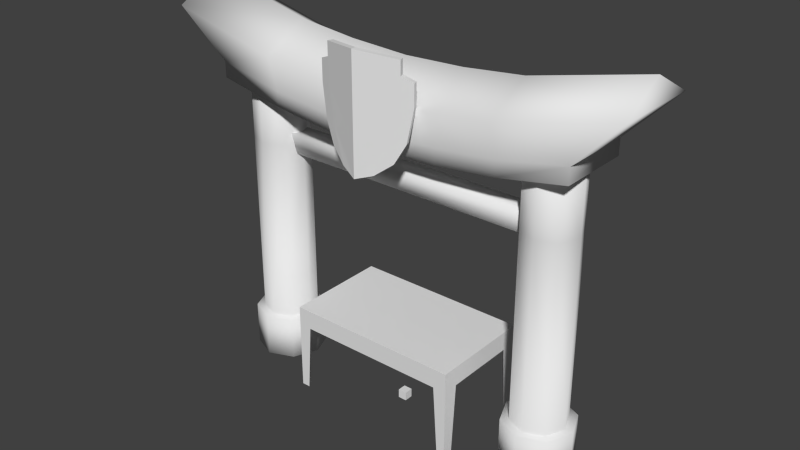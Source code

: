 # Source: shrine.blend  (saved by Blender 2.66.0; exported with 4.5.12 LTS)
import bpy
from mathutils import Matrix  # noqa: F401  (used for matrix-valued properties, if any)

bpy.ops.wm.read_factory_settings(use_empty=True)
scene = bpy.context.scene
scene.name = 'Scene'

# ---- collections
col_collection_1 = bpy.data.collections.new('Collection 1'); scene.collection.children.link(col_collection_1)

# ---- materials (node trees are filled in below, after node groups)
mat_material = bpy.data.materials.new('Material')
mat_material.alpha_threshold = 0.0
mat_material.use_transparent_shadow = False
mat_material.roughness = 0.5
mat_material.line_color = (0.0, 0.0, 0.0, 1.0)

# ---- material node trees

# ---- world
world_world = bpy.data.worlds.new('World'); scene.world = world_world
world_world.color = (0.05088, 0.05088, 0.05088)
world_world.use_sun_shadow = False
world_world.sun_shadow_jitter_overblur = 0.0
world_world.cycles.sampling_method = 'MANUAL'
world_world.cycles.sample_map_resolution = 256

# ---- meshes
me_cube = bpy.data.meshes.new('Cube')
me_cube.from_pydata([(-0.02264, -0.02264, -0.02264), (-0.02264, 0.02264, -0.02264), (0.02264, 0.02264, -0.02264), (0.02264, -0.02264, -0.02264), (-0.02264, -0.02264, 0.02264), (-0.02264, 0.02264, 0.02264), (0.02264, 0.02264, 0.02264), (0.02264, -0.02264, 0.02264)], [], [(4, 5, 1, 0), (5, 6, 2, 1), (6, 7, 3, 2), (7, 4, 0, 3), (0, 1, 2, 3), (7, 6, 5, 4)])
me_cube.use_remesh_preserve_volume = False
me_cube.use_remesh_preserve_attributes = False
me_cube.use_mirror_vertex_groups = False
me_cube.update()
me_plane_011 = bpy.data.meshes.new('Plane.011')
me_plane_011.from_pydata([(0.1624, -0.2182, -0.01921), (0.2466, 0.04558, -0.05068), (0.2162, -0.1192, -0.03929), (0.1914, 0.2463, -0.03002), (0.07675, -0.2839, 0.01283), (0.1914, 0.06252, -0.03002), (0.1538, -0.1192, -0.01596), (0.2466, 0.1534, -0.05068), (0.1914, 0.1766, -0.03002), (0.1721, -0.2182, 0.006699), (0.2563, 0.04558, -0.02477), (0.2259, -0.1192, -0.01339), (0.2011, 0.2463, -0.004114), (0.08643, -0.2839, 0.03874), (0.2011, 0.06252, -0.004114), (0.1634, -0.1192, 0.009946), (0.2563, 0.1534, -0.02477), (0.2011, 0.1766, -0.004114), (-0.1624, -0.2182, -0.01921), (-4.37e-09, -0.3135, 0.04152), (-4.37e-09, 0.2696, 0.04152), (-0.2466, 0.04558, -0.05068), (-0.2162, -0.1192, -0.03929), (-0.1914, 0.2463, -0.03002), (-0.07675, -0.2839, 0.01283), (-4.37e-09, 0.07522, 0.04152), (-4.37e-09, -0.1192, 0.04152), (-0.1914, 0.06252, -0.03002), (-0.1538, -0.1192, -0.01596), (-0.2466, 0.1534, -0.05068), (-4.37e-09, 0.1999, 0.04152), (-0.1914, 0.1766, -0.03002), (-0.1721, -0.2182, 0.006699), (-4.37e-09, -0.3135, 0.06766), (-4.37e-09, 0.2696, 0.06766), (-0.2563, 0.04558, -0.02477), (-0.2259, -0.1192, -0.01339), (-0.2011, 0.2463, -0.004114), (-0.08643, -0.2839, 0.03874), (-4.37e-09, 0.07522, 0.06766), (-4.37e-09, -0.1192, 0.06766), (-0.2011, 0.06252, -0.004114), (-0.1634, -0.1192, 0.009946), (-0.2563, 0.1534, -0.02477), (-4.37e-09, 0.1999, 0.06766), (-0.2011, 0.1766, -0.004114)], [], [(4, 6, 2, 0), (6, 5, 1, 2), (30, 20, 3, 8), (19, 26, 6, 4), (26, 25, 5, 6), (25, 30, 8, 5), (5, 8, 7, 1), (13, 9, 11, 15), (15, 11, 10, 14), (44, 17, 12, 34), (33, 13, 15, 40), (40, 15, 14, 39), (39, 14, 17, 44), (14, 10, 16, 17), (3, 20, 34, 12), (0, 2, 11, 9), (7, 8, 17, 16), (8, 3, 12, 17), (4, 0, 9, 13), (1, 7, 16, 10), (19, 4, 13, 33), (2, 1, 10, 11), (24, 18, 22, 28), (28, 22, 21, 27), (30, 31, 23, 20), (19, 24, 28, 26), (26, 28, 27, 25), (25, 27, 31, 30), (27, 21, 29, 31), (38, 42, 36, 32), (42, 41, 35, 36), (44, 34, 37, 45), (33, 40, 42, 38), (40, 39, 41, 42), (39, 44, 45, 41), (41, 45, 43, 35), (23, 37, 34, 20), (18, 32, 36, 22), (29, 43, 45, 31), (31, 45, 37, 23), (24, 38, 32, 18), (21, 35, 43, 29), (19, 33, 38, 24), (22, 36, 35, 21)])
_uv = me_plane_011.uv_layers.new(name='UVMap')
_uv.uv.foreach_set('vector', [0.7225, 0.5263, 0.7635, 0.5467, 0.7634, 0.5631, 0.7391, 0.5488, 0.7635, 0.5467, 0.8084, 0.5571, 0.804, 0.5714, 0.7634, 0.5631, 0.8434, 0.5066, 0.861, 0.5068, 0.8538, 0.5573, 0.8369, 0.558, 0.7147, 0.5056, 0.7637, 0.506, 0.7635, 0.5467, 0.7225, 0.5263, 0.7637, 0.506, 0.8121, 0.5064, 0.8084, 0.5571, 0.7635, 0.5467, 0.8121, 0.5064, 0.8434, 0.5066, 0.8369, 0.558, 0.8084, 0.5571, 0.8084, 0.5571, 0.8369, 0.558, 0.83, 0.5717, 0.804, 0.5714, 0.744, 0.7346, 0.7603, 0.712, 0.7848, 0.6978, 0.7848, 0.7143, 0.7848, 0.7143, 0.7848, 0.6978, 0.8256, 0.6898, 0.8298, 0.7044, 0.8638, 0.7573, 0.8581, 0.7044, 0.8753, 0.7044, 0.8811, 0.7573, 0.7366, 0.7572, 0.744, 0.7346, 0.7848, 0.7143, 0.7848, 0.7572, 0.7848, 0.7572, 0.7848, 0.7143, 0.8298, 0.7044, 0.8329, 0.7572, 0.8329, 0.7572, 0.8298, 0.7044, 0.8581, 0.7044, 0.8638, 0.7573, 0.8298, 0.7044, 0.8256, 0.6898, 0.8523, 0.6898, 0.8581, 0.7044, 0.8538, 0.5573, 0.861, 0.5068, 0.8676, 0.5068, 0.8604, 0.5583, 0.7391, 0.5488, 0.7634, 0.5631, 0.7608, 0.5695, 0.7344, 0.554, 0.83, 0.5717, 0.8369, 0.558, 0.84, 0.5629, 0.8349, 0.574, 0.8369, 0.558, 0.8538, 0.5573, 0.8538, 0.5628, 0.84, 0.5629, 0.7225, 0.5263, 0.7391, 0.5488, 0.7344, 0.554, 0.7164, 0.5297, 0.804, 0.5714, 0.83, 0.5717, 0.8299, 0.5786, 0.8032, 0.5782, 0.7147, 0.5056, 0.7225, 0.5263, 0.7164, 0.5297, 0.7076, 0.5055, 0.7634, 0.5631, 0.804, 0.5714, 0.8032, 0.5782, 0.7608, 0.5695, 0.7229, 0.4851, 0.7397, 0.4627, 0.7643, 0.4489, 0.7641, 0.4653, 0.7641, 0.4653, 0.7643, 0.4489, 0.805, 0.4412, 0.8092, 0.4556, 0.8434, 0.5066, 0.8377, 0.4551, 0.8546, 0.4561, 0.861, 0.5068, 0.7147, 0.5056, 0.7229, 0.4851, 0.7641, 0.4653, 0.7637, 0.506, 0.7637, 0.506, 0.7641, 0.4653, 0.8092, 0.4556, 0.8121, 0.5064, 0.8121, 0.5064, 0.8092, 0.4556, 0.8377, 0.4551, 0.8434, 0.5066, 0.8092, 0.4556, 0.805, 0.4412, 0.8311, 0.4413, 0.8377, 0.4551, 0.744, 0.7798, 0.7848, 0.8002, 0.7848, 0.8167, 0.7602, 0.8024, 0.7848, 0.8002, 0.8298, 0.8101, 0.8256, 0.8247, 0.7848, 0.8167, 0.8638, 0.7573, 0.8811, 0.7573, 0.8753, 0.8101, 0.858, 0.8101, 0.7366, 0.7572, 0.7848, 0.7572, 0.7848, 0.8002, 0.744, 0.7798, 0.7848, 0.7572, 0.8329, 0.7572, 0.8298, 0.8101, 0.7848, 0.8002, 0.8329, 0.7572, 0.8638, 0.7573, 0.858, 0.8101, 0.8298, 0.8101, 0.8298, 0.8101, 0.858, 0.8101, 0.8523, 0.8247, 0.8256, 0.8247, 0.8546, 0.4561, 0.8612, 0.4552, 0.8676, 0.5068, 0.861, 0.5068, 0.7397, 0.4627, 0.7352, 0.4575, 0.7618, 0.4424, 0.7643, 0.4489, 0.8311, 0.4413, 0.8359, 0.4391, 0.8409, 0.4503, 0.8377, 0.4551, 0.8377, 0.4551, 0.8409, 0.4503, 0.8547, 0.4506, 0.8546, 0.4561, 0.7229, 0.4851, 0.7167, 0.4815, 0.7352, 0.4575, 0.7397, 0.4627, 0.805, 0.4412, 0.8043, 0.4345, 0.8311, 0.4345, 0.8311, 0.4413, 0.7147, 0.5056, 0.7076, 0.5055, 0.7167, 0.4815, 0.7229, 0.4851, 0.7643, 0.4489, 0.7618, 0.4424, 0.8043, 0.4345, 0.805, 0.4412])
me_plane_011.materials.append(mat_material)
me_plane_011.use_remesh_preserve_volume = False
me_plane_011.use_remesh_preserve_attributes = False
me_plane_011.use_mirror_vertex_groups = False
me_plane_011.update()
me_plane_010 = bpy.data.meshes.new('Plane.010')
me_plane_010.from_pydata([(0.6166, -0.083, -0.1889), (0.6166, -0.083, 0.1889), (1.196, 0.3569, -1.354e-07), (0.963, -0.01325, 0.1889), (0.6166, 0.2211, 4.345e-08), (0.963, -0.01325, -0.1889), (0.6166, 0.09233, -0.2323), (0.6166, 0.09233, 0.2323), (1.196, 0.2281, 0.2323), (1.196, 0.2281, -0.2323), (0.3078, -0.1153, -0.1889), (0.3078, 0.1888, 1.627e-07), (0.3078, -0.1153, 0.1889), (0.3078, 0.06, -0.2323), (0.3078, 0.06, 0.2323), (0.963, -0.09407, -0.1889), (0.963, -0.09407, 0.1889), (0.3078, -0.1959, 0.1889), (0.3078, -0.1959, -0.1889), (0.6166, -0.1604, 0.1889), (0.6166, -0.1604, -0.1889), (-0.6166, -0.083, -0.1889), (-0.6166, -0.083, 0.1889), (-1.196, 0.3569, -1.354e-07), (-0.963, -0.01325, 0.1889), (-0.6166, 0.2211, 4.345e-08), (-0.963, -0.01325, -0.1889), (-0.6166, 0.09233, -0.2323), (-0.6166, 0.09233, 0.2323), (-1.196, 0.2281, 0.2323), (-1.196, 0.2281, -0.2323), (-0.3078, -0.1153, -0.1889), (-0.3078, 0.1888, 1.627e-07), (-0.3078, -0.1153, 0.1889), (-0.3078, 0.06, -0.2323), (-0.3078, 0.06, 0.2323), (-0.963, -0.09407, -0.1889), (-0.963, -0.09407, 0.1889), (-0.3078, -0.1959, 0.1889), (-0.3078, -0.1959, -0.1889), (-0.6166, -0.1604, 0.1889), (-0.6166, -0.1604, -0.1889), (6.796e-08, -0.1287, -0.1889), (-5.962e-08, -0.1287, 0.1889), (4.171e-09, 0.1754, 2.521e-07), (8.262e-08, 0.04659, -0.2323), (-7.428e-08, 0.04659, 0.2323), (-5.962e-08, -0.2093, 0.1889), (6.796e-08, -0.2093, -0.1889)], [], [(13, 11, 4, 6), (6, 4, 2, 9), (19, 16, 3, 1), (10, 13, 6, 0), (0, 6, 9, 5), (3, 8, 7, 1), (5, 9, 8, 3), (12, 14, 46, 43), (45, 44, 11, 13), (42, 45, 13, 10), (1, 7, 14, 12), (0, 5, 15, 20), (18, 48, 42, 10), (48, 18, 17, 47), (12, 43, 47, 17), (5, 3, 16, 15), (17, 19, 1, 12), (18, 20, 19, 17), (10, 0, 20, 18), (16, 19, 20, 15), (8, 2, 4, 7), (9, 2, 8), (14, 11, 44, 46), (7, 4, 11, 14), (34, 27, 25, 32), (27, 30, 23, 25), (40, 22, 24, 37), (31, 21, 27, 34), (21, 26, 30, 27), (24, 22, 28, 29), (26, 24, 29, 30), (33, 43, 46, 35), (45, 34, 32, 44), (42, 31, 34, 45), (22, 33, 35, 28), (21, 41, 36, 26), (39, 31, 42, 48), (48, 47, 38, 39), (33, 38, 47, 43), (26, 36, 37, 24), (38, 33, 22, 40), (39, 38, 40, 41), (31, 39, 41, 21), (37, 36, 41, 40), (29, 28, 25, 23), (30, 29, 23), (35, 46, 44, 32), (28, 35, 32, 25)])
me_plane_010.polygons.foreach_set('use_smooth', [True] * 48)
_uv = me_plane_010.uv_layers.new(name='UVMap')
_uv.uv.foreach_set('vector', [0.389, 0.09101, 0.3897, 0.02432, 0.4679, 0.02158, 0.467, 0.08857, 0.467, 0.08857, 0.4679, 0.02158, 0.6171, 0.00685, 0.6162, 0.07373, 0.4584, 0.2692, 0.5443, 0.2793, 0.5457, 0.2991, 0.4594, 0.2882, 0.3868, 0.1354, 0.389, 0.09101, 0.467, 0.08857, 0.4627, 0.1334, 0.4627, 0.1334, 0.467, 0.08857, 0.6162, 0.07373, 0.5502, 0.1275, 0.5457, 0.2991, 0.608, 0.3551, 0.4617, 0.3331, 0.4594, 0.2882, 0.4866, 0.8268, 0.5697, 0.816, 0.5697, 0.9311, 0.4866, 0.9203, 0.3832, 0.2831, 0.3843, 0.3278, 0.3074, 0.3257, 0.3074, 0.2809, 0.312, 0.09218, 0.312, 0.0255, 0.3897, 0.02432, 0.389, 0.09101, 0.312, 0.1366, 0.312, 0.09218, 0.389, 0.09101, 0.3868, 0.1354, 0.4594, 0.2882, 0.4617, 0.3331, 0.3843, 0.3278, 0.3832, 0.2831, 0.4627, 0.1334, 0.5502, 0.1275, 0.5473, 0.1478, 0.4608, 0.1521, 0.3858, 0.1548, 0.312, 0.1558, 0.312, 0.1366, 0.3868, 0.1354, 0.312, 0.1558, 0.3858, 0.1548, 0.3877, 0.2467, 0.312, 0.2474, 0.3832, 0.2831, 0.3074, 0.2809, 0.3074, 0.2611, 0.3827, 0.2634, 0.4866, 0.8268, 0.4866, 0.9203, 0.4666, 0.9203, 0.4666, 0.8268, 0.3827, 0.2634, 0.4584, 0.2692, 0.4594, 0.2882, 0.3832, 0.2831, 0.3858, 0.1548, 0.4608, 0.1521, 0.4641, 0.2445, 0.3877, 0.2467, 0.3868, 0.1354, 0.4627, 0.1334, 0.4608, 0.1521, 0.3858, 0.1548, 0.5511, 0.241, 0.4641, 0.2445, 0.4608, 0.1521, 0.5473, 0.1478, 0.608, 0.3551, 0.6056, 0.4208, 0.4598, 0.3991, 0.4617, 0.3331, 0.5697, 0.816, 0.6016, 0.8736, 0.5697, 0.9311, 0.3843, 0.3278, 0.3834, 0.3937, 0.3074, 0.3916, 0.3074, 0.3257, 0.4617, 0.3331, 0.4598, 0.3991, 0.3834, 0.3937, 0.3843, 0.3278, 0.235, 0.09101, 0.1569, 0.08857, 0.156, 0.02158, 0.2343, 0.02432, 0.1569, 0.08857, 0.007724, 0.07373, 0.00685, 0.00685, 0.156, 0.02158, 0.1565, 0.2692, 0.1554, 0.2882, 0.06909, 0.2991, 0.07054, 0.2793, 0.2372, 0.1354, 0.1613, 0.1334, 0.1569, 0.08857, 0.235, 0.09101, 0.1613, 0.1334, 0.07379, 0.1275, 0.007724, 0.07373, 0.1569, 0.08857, 0.06909, 0.2991, 0.1554, 0.2882, 0.1531, 0.3331, 0.00685, 0.3551, 0.8516, 0.8492, 0.8516, 0.9427, 0.7685, 0.9535, 0.7685, 0.8384, 0.2317, 0.2831, 0.3074, 0.2809, 0.3074, 0.3257, 0.2306, 0.3278, 0.312, 0.09218, 0.235, 0.09101, 0.2343, 0.02432, 0.312, 0.0255, 0.312, 0.1366, 0.2372, 0.1354, 0.235, 0.09101, 0.312, 0.09218, 0.1554, 0.2882, 0.2317, 0.2831, 0.2306, 0.3278, 0.1531, 0.3331, 0.1613, 0.1334, 0.1632, 0.1521, 0.07663, 0.1478, 0.07379, 0.1275, 0.2382, 0.1548, 0.2372, 0.1354, 0.312, 0.1366, 0.312, 0.1558, 0.312, 0.1558, 0.312, 0.2474, 0.2363, 0.2467, 0.2382, 0.1548, 0.2317, 0.2831, 0.2322, 0.2634, 0.3074, 0.2611, 0.3074, 0.2809, 0.8516, 0.8492, 0.8716, 0.8492, 0.8716, 0.9427, 0.8516, 0.9427, 0.2322, 0.2634, 0.2317, 0.2831, 0.1554, 0.2882, 0.1565, 0.2692, 0.2382, 0.1548, 0.2363, 0.2467, 0.1598, 0.2445, 0.1632, 0.1521, 0.2372, 0.1354, 0.2382, 0.1548, 0.1632, 0.1521, 0.1613, 0.1334, 0.07285, 0.241, 0.07663, 0.1478, 0.1632, 0.1521, 0.1598, 0.2445, 0.00685, 0.3551, 0.1531, 0.3331, 0.155, 0.3991, 0.009258, 0.4208, 0.7685, 0.8384, 0.7685, 0.9535, 0.7366, 0.8959, 0.2306, 0.3278, 0.3074, 0.3257, 0.3074, 0.3916, 0.2314, 0.3937, 0.1531, 0.3331, 0.2306, 0.3278, 0.2314, 0.3937, 0.155, 0.3991])
me_plane_010.materials.append(mat_material)
me_plane_010.use_remesh_preserve_volume = False
me_plane_010.use_remesh_preserve_attributes = False
me_plane_010.use_mirror_vertex_groups = False
me_plane_010.update()
me_plane_009 = bpy.data.meshes.new('Plane.009')
me_plane_009.from_pydata([(0.7898, -0.05532, 0.0323), (0.7898, -0.05532, -0.0323), (0.7898, 0.05532, 0.05532), (0.7898, 0.05532, -0.05532), (-0.7898, -0.05532, 0.0323), (-0.7898, -0.05532, -0.0323), (-0.7898, 0.05532, 0.05532), (-0.7898, 0.05532, -0.05532), (-7.665e-09, -0.05532, 0.0323), (1.415e-08, -0.05532, -0.0323), (-1.544e-08, 0.05532, 0.05532), (2.193e-08, 0.05532, -0.05532)], [], [(2, 10, 8, 0), (11, 3, 1, 9), (0, 8, 9, 1), (3, 11, 10, 2), (6, 4, 8, 10), (11, 9, 5, 7), (4, 5, 9, 8), (7, 6, 10, 11), (5, 4, 6, 7), (0, 1, 3, 2)])
me_plane_009.polygons.foreach_set('use_smooth', [True] * 10)
_uv = me_plane_009.uv_layers.new(name='UVMap')
_uv.uv.foreach_set('vector', [0.4255, 0.844, 0.2299, 0.844, 0.2299, 0.816, 0.4255, 0.816, 0.2299, 0.8714, 0.4255, 0.8714, 0.4255, 0.8994, 0.2299, 0.8994, 0.4255, 0.9154, 0.2299, 0.9154, 0.2299, 0.8994, 0.4255, 0.8994, 0.4255, 0.8714, 0.2299, 0.8714, 0.2299, 0.844, 0.4255, 0.844, 0.03425, 0.844, 0.03425, 0.816, 0.2299, 0.816, 0.2299, 0.844, 0.2299, 0.8714, 0.2299, 0.8994, 0.03425, 0.8994, 0.03425, 0.8714, 0.03425, 0.9154, 0.03425, 0.8994, 0.2299, 0.8994, 0.2299, 0.9154, 0.03425, 0.8714, 0.03425, 0.844, 0.2299, 0.844, 0.2299, 0.8714, 0.00685, 0.8657, 0.00685, 0.8497, 0.03425, 0.844, 0.03425, 0.8714, 0.4529, 0.8497, 0.4529, 0.8657, 0.4255, 0.8714, 0.4255, 0.844])
me_plane_009.materials.append(mat_material)
me_plane_009.use_remesh_preserve_volume = False
me_plane_009.use_remesh_preserve_attributes = False
me_plane_009.use_mirror_vertex_groups = False
me_plane_009.update()
me_plane_008 = bpy.data.meshes.new('Plane.008')
me_plane_008.from_pydata([(0.1399, 1.52, 1.536e-07), (0.09895, 1.52, -0.09895), (5.96e-08, 1.52, -0.1399), (-0.09895, 1.52, -0.09895), (-0.1399, 1.52, 6.415e-08), (-0.09895, 1.52, 0.09895), (-5.96e-08, 1.52, 0.1399), (0.09895, 1.52, 0.09895), (0.1399, 0.2279, 6.415e-08), (0.09895, 0.2279, -0.09895), (5.96e-08, 0.2279, -0.1399), (-0.09895, 0.2279, -0.09895), (-0.1399, 0.2279, -2.526e-08), (-0.09895, 0.2279, 0.09895), (-5.96e-08, 0.2279, 0.1399), (0.09895, 0.2279, 0.09895), (0.1286, 0.2279, 0.1286), (-5.96e-08, 0.2279, 0.1819), (-0.1286, 0.2279, 0.1286), (-0.1819, 0.2279, -5.506e-08), (0.1286, 0.0, 0.1286), (-5.96e-08, 0.0, 0.1819), (-0.1286, 0.0, 0.1286), (-0.1819, 0.0, -5.506e-08), (-0.1286, 0.0, -0.1286), (5.96e-08, 0.0, -0.1819), (0.1286, 0.0, -0.1286), (0.1819, 0.0, 6.415e-08), (-0.1286, 0.2279, -0.1286), (5.96e-08, 0.2279, -0.1819), (0.1286, 0.2279, -0.1286), (0.1819, 0.2279, 6.415e-08), (0.1399, 1.197, 1.238e-07), (0.09895, 1.197, -0.09895), (5.96e-08, 1.197, -0.1399), (-0.09895, 1.197, -0.09895), (-0.1399, 1.197, 3.434e-08), (-0.09895, 1.197, 0.09895), (-5.96e-08, 1.197, 0.1399), (0.09895, 1.197, 0.09895), (0.0, 1.52, 1.172e-07), (0.0, 0.0, 0.0)], [], [(32, 33, 1, 0), (33, 34, 2, 1), (34, 35, 3, 2), (35, 36, 4, 3), (36, 37, 5, 4), (37, 38, 6, 5), (39, 32, 0, 7), (38, 39, 7, 6), (8, 31, 30, 9), (13, 18, 17, 14), (12, 19, 18, 13), (24, 23, 19, 28), (20, 27, 31, 16), (11, 28, 19, 12), (15, 16, 31, 8), (14, 17, 16, 15), (22, 21, 17, 18), (9, 30, 29, 10), (21, 20, 16, 17), (26, 25, 29, 30), (27, 26, 30, 31), (10, 29, 28, 11), (23, 22, 18, 19), (25, 24, 28, 29), (8, 9, 33, 32), (9, 10, 34, 33), (10, 11, 35, 34), (11, 12, 36, 35), (12, 13, 37, 36), (13, 14, 38, 37), (15, 8, 32, 39), (14, 15, 39, 38), (40, 0, 1), (40, 1, 2), (40, 2, 3), (40, 3, 4), (40, 4, 5), (40, 5, 6), (40, 6, 7), (40, 7, 0), (21, 22, 41), (22, 23, 41), (27, 20, 41), (25, 26, 41), (23, 24, 41), (20, 21, 41), (26, 27, 41), (24, 25, 41)])
me_plane_008.polygons.foreach_set('use_smooth', [True] * 48)
_uv = me_plane_008.uv_layers.new(name='UVMap')
_uv.uv.foreach_set('vector', [0.8707, 0.2474, 0.8707, 0.2209, 0.9507, 0.2209, 0.9507, 0.2474, 0.8707, 0.2209, 0.8707, 0.1944, 0.9507, 0.1944, 0.9507, 0.2209, 0.8707, 0.1944, 0.8707, 0.1679, 0.9507, 0.1679, 0.9507, 0.1944, 0.8707, 0.1679, 0.8707, 0.1413, 0.9507, 0.1413, 0.9507, 0.1679, 0.8707, 0.1413, 0.8707, 0.1148, 0.9507, 0.1148, 0.9507, 0.1413, 0.8707, 0.1148, 0.8707, 0.0883, 0.9507, 0.0883, 0.9507, 0.1148, 0.8707, 0.06178, 0.8707, 0.03525, 0.9507, 0.03525, 0.9507, 0.06178, 0.8707, 0.0883, 0.8707, 0.06178, 0.9507, 0.06178, 0.9507, 0.0883, 0.7172, 0.6472, 0.7076, 0.6511, 0.7076, 0.6167, 0.7172, 0.6206, 0.7812, 0.6472, 0.7908, 0.6511, 0.7665, 0.6755, 0.7625, 0.6659, 0.7812, 0.6206, 0.7908, 0.6167, 0.7908, 0.6511, 0.7812, 0.6472, 0.9377, 0.4062, 0.9377, 0.4407, 0.8813, 0.4407, 0.8813, 0.4062, 0.9377, 0.5441, 0.9377, 0.5786, 0.8813, 0.5786, 0.8813, 0.5441, 0.7625, 0.6019, 0.7665, 0.5923, 0.7908, 0.6167, 0.7812, 0.6206, 0.736, 0.6659, 0.732, 0.6755, 0.7076, 0.6511, 0.7172, 0.6472, 0.7625, 0.6659, 0.7665, 0.6755, 0.732, 0.6755, 0.736, 0.6659, 0.9377, 0.4751, 0.9377, 0.5096, 0.8813, 0.5096, 0.8813, 0.4751, 0.7172, 0.6206, 0.7076, 0.6167, 0.732, 0.5923, 0.736, 0.6019, 0.9377, 0.5096, 0.9377, 0.5441, 0.8813, 0.5441, 0.8813, 0.5096, 0.9377, 0.3372, 0.9377, 0.3717, 0.8813, 0.3717, 0.8813, 0.3372, 0.9377, 0.3027, 0.9377, 0.3372, 0.8813, 0.3372, 0.8813, 0.3027, 0.736, 0.6019, 0.732, 0.5923, 0.7665, 0.5923, 0.7625, 0.6019, 0.9377, 0.4407, 0.9377, 0.4751, 0.8813, 0.4751, 0.8813, 0.4407, 0.9377, 0.3717, 0.9377, 0.4062, 0.8813, 0.4062, 0.8813, 0.3717, 0.6308, 0.2474, 0.6308, 0.2209, 0.8707, 0.2209, 0.8707, 0.2474, 0.6308, 0.2209, 0.6308, 0.1944, 0.8707, 0.1944, 0.8707, 0.2209, 0.6308, 0.1944, 0.6308, 0.1679, 0.8707, 0.1679, 0.8707, 0.1944, 0.6308, 0.1679, 0.6308, 0.1413, 0.8707, 0.1413, 0.8707, 0.1679, 0.6308, 0.1413, 0.6308, 0.1148, 0.8707, 0.1148, 0.8707, 0.1413, 0.6308, 0.1148, 0.6308, 0.0883, 0.8707, 0.0883, 0.8707, 0.1148, 0.6308, 0.06178, 0.6308, 0.03525, 0.8707, 0.03525, 0.8707, 0.06178, 0.6308, 0.0883, 0.6308, 0.06178, 0.8707, 0.06178, 0.8707, 0.0883, 0.4208, 0.9611, 0.3888, 0.9479, 0.4076, 0.9291, 0.4208, 0.9611, 0.4076, 0.9291, 0.4341, 0.9291, 0.4208, 0.9611, 0.4341, 0.9291, 0.4529, 0.9479, 0.4208, 0.9611, 0.4529, 0.9479, 0.4529, 0.9744, 0.4208, 0.9611, 0.4529, 0.9744, 0.4341, 0.9931, 0.4208, 0.9611, 0.4341, 0.9931, 0.4076, 0.9931, 0.4208, 0.9611, 0.4076, 0.9931, 0.3888, 0.9744, 0.4208, 0.9611, 0.3888, 0.9744, 0.3888, 0.9479, 0.6741, 0.8993, 0.6396, 0.8993, 0.6569, 0.8577, 0.6396, 0.8993, 0.6153, 0.8749, 0.6569, 0.8577, 0.6985, 0.8404, 0.6985, 0.8749, 0.6569, 0.8577, 0.6396, 0.816, 0.6741, 0.816, 0.6569, 0.8577, 0.6153, 0.8749, 0.6153, 0.8404, 0.6569, 0.8577, 0.6985, 0.8749, 0.6741, 0.8993, 0.6569, 0.8577, 0.6741, 0.816, 0.6985, 0.8404, 0.6569, 0.8577, 0.6153, 0.8404, 0.6396, 0.816, 0.6569, 0.8577])
me_plane_008.materials.append(mat_material)
me_plane_008.use_remesh_preserve_volume = False
me_plane_008.use_remesh_preserve_attributes = False
me_plane_008.use_mirror_vertex_groups = False
me_plane_008.update()
me_plane_007 = bpy.data.meshes.new('Plane.007')
me_plane_007.from_pydata([(-0.1399, 1.52, 1.536e-07), (-0.09895, 1.52, -0.09895), (-5.96e-08, 1.52, -0.1399), (0.09895, 1.52, -0.09895), (0.1399, 1.52, 6.415e-08), (0.09895, 1.52, 0.09895), (5.96e-08, 1.52, 0.1399), (-0.09895, 1.52, 0.09895), (-0.1399, 0.2279, 6.415e-08), (-0.09895, 0.2279, -0.09895), (-5.96e-08, 0.2279, -0.1399), (0.09895, 0.2279, -0.09895), (0.1399, 0.2279, -2.526e-08), (0.09895, 0.2279, 0.09895), (5.96e-08, 0.2279, 0.1399), (-0.09895, 0.2279, 0.09895), (-0.1286, 0.2279, 0.1286), (5.96e-08, 0.2279, 0.1819), (0.1286, 0.2279, 0.1286), (0.1819, 0.2279, -5.506e-08), (-0.1286, 0.0, 0.1286), (5.96e-08, 0.0, 0.1819), (0.1286, 0.0, 0.1286), (0.1819, 0.0, -5.506e-08), (0.1286, 0.0, -0.1286), (-5.96e-08, 0.0, -0.1819), (-0.1286, 0.0, -0.1286), (-0.1819, 0.0, 6.415e-08), (0.1286, 0.2279, -0.1286), (-5.96e-08, 0.2279, -0.1819), (-0.1286, 0.2279, -0.1286), (-0.1819, 0.2279, 6.415e-08), (-0.1399, 1.197, 1.238e-07), (-0.09895, 1.197, -0.09895), (-5.96e-08, 1.197, -0.1399), (0.09895, 1.197, -0.09895), (0.1399, 1.197, 3.434e-08), (0.09895, 1.197, 0.09895), (5.96e-08, 1.197, 0.1399), (-0.09895, 1.197, 0.09895), (0.0, 0.0, 0.0), (0.0, 1.52, 1.154e-07)], [], [(32, 0, 1, 33), (33, 1, 2, 34), (34, 2, 3, 35), (35, 3, 4, 36), (36, 4, 5, 37), (37, 5, 6, 38), (39, 7, 0, 32), (38, 6, 7, 39), (8, 9, 30, 31), (13, 14, 17, 18), (12, 13, 18, 19), (24, 28, 19, 23), (20, 16, 31, 27), (11, 12, 19, 28), (15, 8, 31, 16), (14, 15, 16, 17), (22, 18, 17, 21), (9, 10, 29, 30), (21, 17, 16, 20), (26, 30, 29, 25), (27, 31, 30, 26), (10, 11, 28, 29), (23, 19, 18, 22), (25, 29, 28, 24), (8, 32, 33, 9), (9, 33, 34, 10), (10, 34, 35, 11), (11, 35, 36, 12), (12, 36, 37, 13), (13, 37, 38, 14), (15, 39, 32, 8), (14, 38, 39, 15), (22, 21, 40), (23, 22, 40), (20, 27, 40), (26, 25, 40), (24, 23, 40), (27, 26, 40), (21, 20, 40), (25, 24, 40), (6, 5, 41), (4, 3, 41), (2, 1, 41), (5, 4, 41), (7, 6, 41), (1, 0, 41), (3, 2, 41), (0, 7, 41)])
me_plane_007.polygons.foreach_set('use_smooth', [True] * 48)
_uv = me_plane_007.uv_layers.new(name='UVMap')
_uv.uv.foreach_set('vector', [0.6139, 0.4345, 0.6939, 0.4345, 0.6939, 0.461, 0.6139, 0.461, 0.6139, 0.461, 0.6939, 0.461, 0.6939, 0.4875, 0.6139, 0.4875, 0.6139, 0.4875, 0.6939, 0.4875, 0.6939, 0.514, 0.6139, 0.514, 0.6139, 0.514, 0.6939, 0.514, 0.6939, 0.5405, 0.6139, 0.5405, 0.6139, 0.5405, 0.6939, 0.5405, 0.6939, 0.5671, 0.6139, 0.5671, 0.6139, 0.5671, 0.6939, 0.5671, 0.6939, 0.5936, 0.6139, 0.5936, 0.6139, 0.6201, 0.6939, 0.6201, 0.6939, 0.6466, 0.6139, 0.6466, 0.6139, 0.5936, 0.6939, 0.5936, 0.6939, 0.6201, 0.6139, 0.6201, 0.8782, 0.6472, 0.8782, 0.6206, 0.8878, 0.6167, 0.8878, 0.6511, 0.8141, 0.6472, 0.8329, 0.6659, 0.8289, 0.6755, 0.8045, 0.6511, 0.8141, 0.6206, 0.8141, 0.6472, 0.8045, 0.6511, 0.8045, 0.6167, 0.8948, 0.7932, 0.9512, 0.7932, 0.9512, 0.8277, 0.8948, 0.8277, 0.8948, 0.9311, 0.9512, 0.9311, 0.9512, 0.9656, 0.8948, 0.9656, 0.8329, 0.6019, 0.8141, 0.6206, 0.8045, 0.6167, 0.8289, 0.5923, 0.8594, 0.6659, 0.8782, 0.6472, 0.8878, 0.6511, 0.8634, 0.6755, 0.8329, 0.6659, 0.8594, 0.6659, 0.8634, 0.6755, 0.8289, 0.6755, 0.8948, 0.8622, 0.9512, 0.8622, 0.9512, 0.8966, 0.8948, 0.8966, 0.8782, 0.6206, 0.8594, 0.6019, 0.8634, 0.5923, 0.8878, 0.6167, 0.8948, 0.8966, 0.9512, 0.8966, 0.9512, 0.9311, 0.8948, 0.9311, 0.8948, 0.7242, 0.9512, 0.7242, 0.9512, 0.7587, 0.8948, 0.7587, 0.8948, 0.6898, 0.9512, 0.6898, 0.9512, 0.7242, 0.8948, 0.7242, 0.8594, 0.6019, 0.8329, 0.6019, 0.8289, 0.5923, 0.8634, 0.5923, 0.8948, 0.8277, 0.9512, 0.8277, 0.9512, 0.8622, 0.8948, 0.8622, 0.8948, 0.7587, 0.9512, 0.7587, 0.9512, 0.7932, 0.8948, 0.7932, 0.374, 0.4345, 0.6139, 0.4345, 0.6139, 0.461, 0.374, 0.461, 0.374, 0.461, 0.6139, 0.461, 0.6139, 0.4875, 0.374, 0.4875, 0.374, 0.4875, 0.6139, 0.4875, 0.6139, 0.514, 0.374, 0.514, 0.374, 0.514, 0.6139, 0.514, 0.6139, 0.5405, 0.374, 0.5405, 0.374, 0.5405, 0.6139, 0.5405, 0.6139, 0.5671, 0.374, 0.5671, 0.374, 0.5671, 0.6139, 0.5671, 0.6139, 0.5936, 0.374, 0.5936, 0.374, 0.6201, 0.6139, 0.6201, 0.6139, 0.6466, 0.374, 0.6466, 0.374, 0.5936, 0.6139, 0.5936, 0.6139, 0.6201, 0.374, 0.6201, 0.9847, 0.6511, 0.9603, 0.6755, 0.9431, 0.6339, 0.9847, 0.6167, 0.9847, 0.6511, 0.9431, 0.6339, 0.9259, 0.6755, 0.9015, 0.6511, 0.9431, 0.6339, 0.9015, 0.6167, 0.9259, 0.5923, 0.9431, 0.6339, 0.9603, 0.5923, 0.9847, 0.6167, 0.9431, 0.6339, 0.9015, 0.6511, 0.9015, 0.6167, 0.9431, 0.6339, 0.9603, 0.6755, 0.9259, 0.6755, 0.9431, 0.6339, 0.9259, 0.5923, 0.9603, 0.5923, 0.9431, 0.6339, 0.6532, 0.977, 0.6345, 0.9583, 0.6665, 0.945, 0.6345, 0.9317, 0.6532, 0.913, 0.6665, 0.945, 0.6797, 0.913, 0.6985, 0.9317, 0.6665, 0.945, 0.6345, 0.9583, 0.6345, 0.9317, 0.6665, 0.945, 0.6797, 0.977, 0.6532, 0.977, 0.6665, 0.945, 0.6985, 0.9317, 0.6985, 0.9583, 0.6665, 0.945, 0.6532, 0.913, 0.6797, 0.913, 0.6665, 0.945, 0.6985, 0.9583, 0.6797, 0.977, 0.6665, 0.945])
me_plane_007.materials.append(mat_material)
me_plane_007.use_remesh_preserve_volume = False
me_plane_007.use_remesh_preserve_attributes = False
me_plane_007.use_mirror_vertex_groups = False
me_plane_007.update()
me_plane = bpy.data.meshes.new('Plane')
me_plane.from_pydata([(0.4544, 0.3554, 0.2685), (0.4544, 0.4544, 0.2685), (0.4544, 1.192e-07, 0.2685), (0.3862, 0.3554, 0.2685), (0.4112, 1.192e-07, 0.2685), (0.3862, 0.4544, 0.2685), (0.4544, 0.3554, 0.1879), (0.3862, 0.4544, 0.1879), (0.4544, 0.4544, 0.1879), (0.4544, 1.192e-07, 0.2129), (0.4544, 0.3554, -0.2685), (0.4544, 0.4544, -0.2685), (0.4544, 1.192e-07, -0.2685), (0.3862, 0.3554, -0.2685), (0.4112, 1.192e-07, -0.2685), (0.3862, 0.4544, -0.2685), (0.4544, 0.3554, -1.247e-07), (0.4544, 0.4544, -1.247e-07), (0.3862, 0.4544, -9.493e-08), (0.4544, 0.3554, -0.1879), (0.3862, 0.4544, -0.1879), (0.4544, 0.4544, -0.1879), (0.4544, 1.192e-07, -0.2129), (-0.4544, 0.3554, 0.2685), (-0.4544, 0.4544, 0.2685), (-0.4544, 1.192e-07, 0.2685), (-0.3862, 0.3554, 0.2685), (-0.4112, 1.192e-07, 0.2685), (-0.3862, 0.4544, 0.2685), (-0.4544, 0.3554, 0.1879), (-0.3862, 0.4544, 0.1879), (-0.4544, 0.4544, 0.1879), (-0.4544, 1.192e-07, 0.2129), (-0.4544, 0.3554, -0.2685), (-0.4544, 0.4544, -0.2685), (-0.4544, 1.192e-07, -0.2685), (-0.3862, 0.3554, -0.2685), (-0.4112, 1.192e-07, -0.2685), (-0.3862, 0.4544, -0.2685), (-0.4544, 0.3554, -1.247e-07), (-0.4544, 0.4544, -1.247e-07), (-0.3862, 0.4544, -9.493e-08), (-0.4544, 0.3554, -0.1879), (-0.3862, 0.4544, -0.1879), (-0.4544, 0.4544, -0.1879), (-0.4544, 1.192e-07, -0.2129), (-8.581e-08, 0.3554, 0.2685), (-8.581e-08, 0.4544, 0.2685), (-5.861e-08, 0.4544, 0.1879), (9.554e-08, 0.3554, -0.2685), (9.554e-08, 0.4544, -0.2685), (4.866e-09, 0.4544, 2.428e-08), (6.834e-08, 0.4544, -0.1879), (4.866e-09, 0.3554, 4.768e-07), (-5.861e-08, 0.3554, 0.1879), (6.834e-08, 0.3554, -0.1879)], [], [(7, 48, 47, 5), (8, 1, 0, 6), (6, 0, 2, 9), (5, 47, 46, 3), (8, 7, 5, 1), (1, 5, 3, 0), (0, 3, 4, 2), (18, 51, 48, 7), (17, 18, 7, 8), (17, 8, 6, 16), (20, 15, 50, 52), (21, 19, 10, 11), (19, 22, 12, 10), (15, 13, 49, 50), (21, 11, 15, 20), (11, 10, 13, 15), (10, 12, 14, 13), (18, 20, 52, 51), (17, 21, 20, 18), (17, 16, 19, 21), (30, 28, 47, 48), (31, 29, 23, 24), (29, 32, 25, 23), (28, 26, 46, 47), (31, 24, 28, 30), (24, 23, 26, 28), (23, 25, 27, 26), (41, 30, 48, 51), (40, 31, 30, 41), (40, 39, 29, 31), (43, 52, 50, 38), (44, 34, 33, 42), (42, 33, 35, 45), (38, 50, 49, 36), (44, 43, 38, 34), (34, 38, 36, 33), (33, 36, 37, 35), (41, 51, 52, 43), (40, 41, 43, 44), (40, 44, 42, 39), (32, 27, 25), (37, 45, 35), (22, 14, 12), (4, 9, 2), (29, 26, 27, 32), (36, 42, 45, 37), (19, 13, 14, 22), (3, 6, 9, 4), (49, 55, 42, 36), (19, 55, 49, 13), (16, 6, 54, 53), (53, 54, 29, 39), (6, 3, 46, 54), (54, 46, 26, 29), (16, 53, 55, 19), (55, 53, 39, 42)])
_uv = me_plane.uv_layers.new(name='UVMap')
_uv.uv.foreach_set('vector', [0.8299, 0.2811, 0.7342, 0.2811, 0.7342, 0.2611, 0.8299, 0.2611, 0.3847, 0.8023, 0.3648, 0.8023, 0.3648, 0.7778, 0.3847, 0.7778, 0.3847, 0.7778, 0.3648, 0.7778, 0.3648, 0.6898, 0.3785, 0.6898, 0.3479, 0.8023, 0.2523, 0.8023, 0.2523, 0.7778, 0.3479, 0.7778, 0.8467, 0.2811, 0.8299, 0.2811, 0.8299, 0.2611, 0.8467, 0.2611, 0.3648, 0.8023, 0.3479, 0.8023, 0.3479, 0.7778, 0.3648, 0.7778, 0.3648, 0.7778, 0.3479, 0.7778, 0.3541, 0.6898, 0.3648, 0.6898, 0.8299, 0.3276, 0.7342, 0.3276, 0.7342, 0.2811, 0.8299, 0.2811, 0.8467, 0.3276, 0.8299, 0.3276, 0.8299, 0.2811, 0.8467, 0.2811, 0.4313, 0.8023, 0.3847, 0.8023, 0.3847, 0.7778, 0.4313, 0.7778, 0.8299, 0.3742, 0.8299, 0.3941, 0.7342, 0.3941, 0.7342, 0.3742, 0.4778, 0.8023, 0.4778, 0.7778, 0.4978, 0.7778, 0.4978, 0.8023, 0.4778, 0.7778, 0.484, 0.6898, 0.4978, 0.6898, 0.4978, 0.7778, 0.5147, 0.8023, 0.5147, 0.7778, 0.6104, 0.7778, 0.6104, 0.8023, 0.8467, 0.3742, 0.8467, 0.3941, 0.8299, 0.3941, 0.8299, 0.3742, 0.4978, 0.8023, 0.4978, 0.7778, 0.5147, 0.7778, 0.5147, 0.8023, 0.4978, 0.7778, 0.4978, 0.6898, 0.5085, 0.6898, 0.5147, 0.7778, 0.8299, 0.3276, 0.8299, 0.3742, 0.7342, 0.3742, 0.7342, 0.3276, 0.8467, 0.3276, 0.8467, 0.3742, 0.8299, 0.3742, 0.8299, 0.3276, 0.4313, 0.8023, 0.4313, 0.7778, 0.4778, 0.7778, 0.4778, 0.8023, 0.6386, 0.2811, 0.6386, 0.2611, 0.7342, 0.2611, 0.7342, 0.2811, 0.1198, 0.8023, 0.1198, 0.7778, 0.1398, 0.7778, 0.1398, 0.8023, 0.1198, 0.7778, 0.126, 0.6898, 0.1398, 0.6898, 0.1398, 0.7778, 0.1566, 0.8023, 0.1566, 0.7778, 0.2523, 0.7778, 0.2523, 0.8023, 0.6217, 0.2811, 0.6217, 0.2611, 0.6386, 0.2611, 0.6386, 0.2811, 0.1398, 0.8023, 0.1398, 0.7778, 0.1566, 0.7778, 0.1566, 0.8023, 0.1398, 0.7778, 0.1398, 0.6898, 0.1505, 0.6898, 0.1566, 0.7778, 0.6386, 0.3276, 0.6386, 0.2811, 0.7342, 0.2811, 0.7342, 0.3276, 0.6217, 0.3276, 0.6217, 0.2811, 0.6386, 0.2811, 0.6386, 0.3276, 0.07331, 0.8023, 0.07331, 0.7778, 0.1198, 0.7778, 0.1198, 0.8023, 0.6386, 0.3742, 0.7342, 0.3742, 0.7342, 0.3941, 0.6386, 0.3941, 0.02679, 0.8023, 0.00685, 0.8023, 0.006855, 0.7778, 0.02679, 0.7778, 0.02679, 0.7778, 0.006855, 0.7778, 0.006872, 0.6898, 0.02062, 0.6898, 0.7061, 0.8023, 0.6104, 0.8023, 0.6104, 0.7778, 0.7061, 0.7778, 0.6217, 0.3742, 0.6386, 0.3742, 0.6386, 0.3941, 0.6217, 0.3941, 0.7229, 0.8023, 0.7061, 0.8023, 0.7061, 0.7778, 0.7229, 0.7778, 0.7229, 0.7778, 0.7061, 0.7778, 0.7123, 0.6898, 0.7229, 0.6898, 0.6386, 0.3276, 0.7342, 0.3276, 0.7342, 0.3742, 0.6386, 0.3742, 0.6217, 0.3276, 0.6386, 0.3276, 0.6386, 0.3742, 0.6217, 0.3742, 0.07331, 0.8023, 0.02679, 0.8023, 0.02679, 0.7778, 0.07331, 0.7778, 0.00685, 0.6623, 0.01807, 0.6756, 0.007394, 0.6761, 0.01808, 0.4349, 0.006851, 0.4482, 0.007396, 0.4345, 0.3603, 0.4482, 0.3491, 0.4349, 0.3598, 0.4345, 0.3491, 0.6756, 0.3603, 0.6623, 0.3598, 0.6761, 0.07105, 0.6018, 0.08793, 0.6217, 0.01807, 0.6756, 0.00685, 0.6623, 0.08792, 0.4888, 0.07104, 0.5087, 0.006851, 0.4482, 0.01808, 0.4349, 0.2961, 0.5087, 0.2792, 0.4888, 0.3491, 0.4349, 0.3603, 0.4482, 0.2792, 0.6217, 0.2961, 0.6018, 0.3603, 0.6623, 0.3491, 0.6756, 0.1836, 0.4888, 0.1836, 0.5087, 0.07104, 0.5087, 0.08792, 0.4888, 0.2961, 0.5087, 0.1836, 0.5087, 0.1836, 0.4888, 0.2792, 0.4888, 0.2961, 0.5553, 0.2961, 0.6018, 0.1836, 0.6018, 0.1836, 0.5553, 0.1836, 0.5553, 0.1836, 0.6018, 0.07105, 0.6018, 0.07105, 0.5553, 0.2961, 0.6018, 0.2792, 0.6217, 0.1836, 0.6217, 0.1836, 0.6018, 0.1836, 0.6018, 0.1836, 0.6217, 0.08793, 0.6217, 0.07105, 0.6018, 0.2961, 0.5553, 0.1836, 0.5553, 0.1836, 0.5087, 0.2961, 0.5087, 0.1836, 0.5087, 0.1836, 0.5553, 0.07105, 0.5553, 0.07104, 0.5087])
me_plane.materials.append(mat_material)
me_plane.use_remesh_preserve_volume = False
me_plane.use_remesh_preserve_attributes = False
me_plane.use_mirror_vertex_groups = False
me_plane.update()

# ---- objects
ob_cube = bpy.data.objects.new('Cube', me_cube)
ob_shield = bpy.data.objects.new('shield', me_plane_011)
ob_arch_thing = bpy.data.objects.new('arch_thing', me_plane_010)
ob_beam = bpy.data.objects.new('beam', me_plane_009)
ob_pillar_r = bpy.data.objects.new('pillar.R', me_plane_008)
ob_pillar_l = bpy.data.objects.new('pillar.L', me_plane_007)
ob_table = bpy.data.objects.new('table', me_plane)

# ---- transforms, parenting, visibility, modifiers, constraints
ob_cube.location = (0.0, 0.0, 0.0)
ob_cube.lineart.crease_threshold = 0.0
ob_shield.parent = ob_cube
ob_shield.location = (6.803e-09, -0.2824, 1.625)
ob_shield.rotation_euler = (1.571, 0.0, 0.0)
ob_shield.lineart.crease_threshold = 0.0
ob_arch_thing.parent = ob_cube
ob_arch_thing.location = (6.951e-10, 4.345e-08, 1.603)
ob_arch_thing.rotation_euler = (1.571, 0.0, 0.0)
ob_arch_thing.lineart.crease_threshold = 0.0
ob_beam.parent = ob_cube
ob_beam.location = (1.622e-09, -3.383e-08, 1.197)
ob_beam.rotation_euler = (1.571, 0.0, 0.0)
ob_beam.lineart.crease_threshold = 0.0
ob_pillar_r.parent = ob_cube
ob_pillar_r.location = (-0.7898, 7.585e-08, 1.192e-07)
ob_pillar_r.rotation_euler = (1.571, 0.0, 0.0)
ob_pillar_r.lineart.crease_threshold = 0.0
ob_pillar_l.parent = ob_cube
ob_pillar_l.location = (0.7898, 7.585e-08, 1.192e-07)
ob_pillar_l.rotation_euler = (1.571, 0.0, 0.0)
ob_pillar_l.lineart.crease_threshold = 0.0
ob_table.parent = ob_cube
ob_table.location = (0.0, 0.0, 0.0)
ob_table.rotation_euler = (1.571, 0.0, 0.0)
ob_table.lineart.crease_threshold = 0.0

# ---- collection membership
col_collection_1.objects.link(ob_cube)
col_collection_1.objects.link(ob_shield)
col_collection_1.objects.link(ob_arch_thing)
col_collection_1.objects.link(ob_beam)
col_collection_1.objects.link(ob_pillar_r)
col_collection_1.objects.link(ob_pillar_l)
col_collection_1.objects.link(ob_table)

# ---- scene / render settings (as saved in the file)
scene.frame_start = 1; scene.frame_end = 250; scene.frame_set(26)
scene.render.engine = 'BLENDER_EEVEE_NEXT'
scene.render.image_settings.color_mode = 'RGB'
scene.render.image_settings.compression = 90
scene.render.resolution_percentage = 50
scene.render.dither_intensity = 0.0
scene.render.bake_margin = 2
scene.render.bake_bias = 0.0
scene.cycles.use_denoising = False
scene.cycles.samples = 10
scene.cycles.sampling_pattern = 'TABULATED_SOBOL'
scene.cycles.light_sampling_threshold = 0.0
scene.cycles.use_adaptive_sampling = False
scene.cycles.use_light_tree = False
scene.cycles.blur_glossy = 0.0
scene.cycles.volume_bounces = 1
scene.cycles.pixel_filter_type = 'GAUSSIAN'
scene.cycles.sample_clamp_indirect = 0.0
scene.view_settings.view_transform = 'Standard'
bpy.context.view_layer.update()

# ---- added for rendering (the .blend has no active camera and no usable light): camera, sun
cam_auto = bpy.data.cameras.new('AutoCamera')
cam_auto.lens = 50.0
cam_auto.sensor_width = 36.0
cam_auto.clip_end = 1000.0
ob_auto_camera = bpy.data.objects.new('AutoCamera', cam_auto)
scene.collection.objects.link(ob_auto_camera)
ob_auto_camera.location = (2.93064, -3.55755, 3.31294)
ob_auto_camera.rotation_euler = (1.09748, -7.21219e-08, 0.694738)
scene.camera = ob_auto_camera
light_auto_sun = bpy.data.lights.new('AutoSun', 'SUN')
light_auto_sun.energy = 3.0
light_auto_sun.angle = 0.0523599
ob_auto_sun = bpy.data.objects.new('AutoSun', light_auto_sun)
scene.collection.objects.link(ob_auto_sun)
ob_auto_sun.rotation_euler = (0.872665, 0.174533, 0.523599)
bpy.context.view_layer.update()
